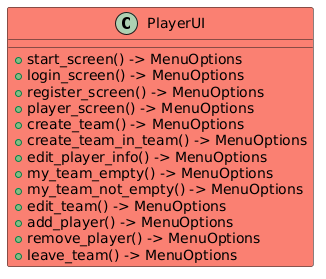

The diagram above was rendered by PlantUML. Its source (embedded in the PNG):
@startuml
class PlayerUI #Salmon{
+ start_screen() -> MenuOptions
+ login_screen() -> MenuOptions
+ register_screen() -> MenuOptions
+ player_screen() -> MenuOptions
+ create_team() -> MenuOptions
+ create_team_in_team() -> MenuOptions
+ edit_player_info() -> MenuOptions
+ my_team_empty() -> MenuOptions
+ my_team_not_empty() -> MenuOptions
+ edit_team() -> MenuOptions
+ add_player() -> MenuOptions
+ remove_player() -> MenuOptions
+ leave_team() -> MenuOptions
}
@enduml